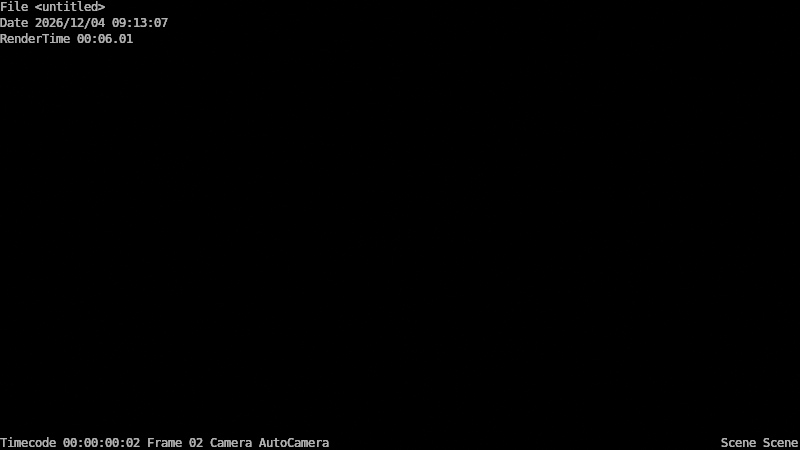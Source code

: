 # Source: sionnart_geometry_nodes_1.0.0.blend  (saved by Blender 4.5.88; exported with 4.5.12 LTS)
import bpy
from mathutils import Matrix  # noqa: F401  (used for matrix-valued properties, if any)

bpy.ops.wm.read_factory_settings(use_empty=True)
scene = bpy.context.scene
scene.name = 'Scene'

# ---- world
world_world = bpy.data.worlds.new('World'); scene.world = world_world
world_world.use_nodes = True; world_world.node_tree.nodes.clear()
_N = world_world.node_tree.nodes; _L = world_world.node_tree.links
n0 = _N.new('ShaderNodeOutputWorld'); n0.name = 'World Output'; n0.location = (200, 100)
n1 = _N.new('ShaderNodeBackground'); n1.name = 'Background'; n1.location = (-200, 100)
n1.inputs[0].default_value = (0.0, 0.0, 0.0, 1.0)
_L.new(n1.outputs[0], n0.inputs[0])
n0.is_active_output = True
world_world.color = (0.05088, 0.05088, 0.05088)
world_world.sun_shadow_jitter_overblur = 0.0

# ---- objects

# ---- transforms, parenting, visibility, modifiers, constraints

# ---- collection membership

# ---- scene / render settings (as saved in the file)
scene.frame_start = 1; scene.frame_end = 70; scene.frame_set(2)
scene.render.engine = 'BLENDER_EEVEE_NEXT'
scene.render.image_settings.file_format = 'FFMPEG'
scene.render.image_settings.color_mode = 'RGB'
scene.render.use_stamp_note = True
scene.render.use_stamp = True
bpy.context.view_layer.update()

# ---- added for rendering (the .blend has no active camera and no usable light): camera, sun
cam_auto = bpy.data.cameras.new('AutoCamera')
cam_auto.lens = 50.0
cam_auto.sensor_width = 36.0
cam_auto.clip_end = 1000.0
ob_auto_camera = bpy.data.objects.new('AutoCamera', cam_auto)
scene.collection.objects.link(ob_auto_camera)
ob_auto_camera.location = (9.25225, -11.1027, 7.4018)
ob_auto_camera.rotation_euler = (1.09748, -7.21219e-08, 0.694738)
scene.camera = ob_auto_camera
light_auto_sun = bpy.data.lights.new('AutoSun', 'SUN')
light_auto_sun.energy = 3.0
light_auto_sun.angle = 0.0523599
ob_auto_sun = bpy.data.objects.new('AutoSun', light_auto_sun)
scene.collection.objects.link(ob_auto_sun)
ob_auto_sun.rotation_euler = (0.872665, 0.174533, 0.523599)
bpy.context.view_layer.update()
